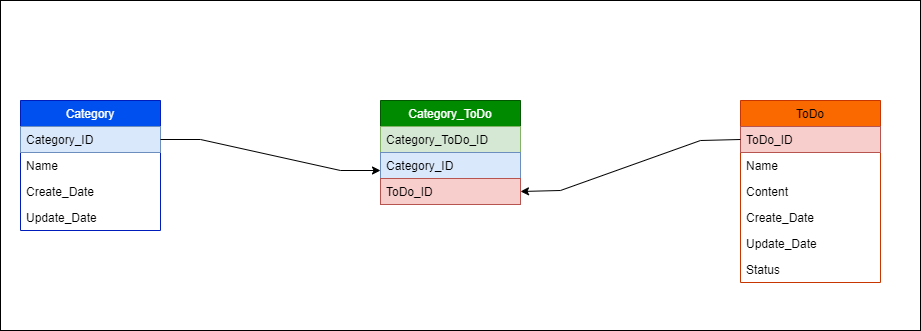

The diagram above was exported from draw.io. Its source (the exported page's mxGraphModel, read from the mxfile embedded in the PNG):
<mxGraphModel dx="1422" dy="794" grid="1" gridSize="10" guides="1" tooltips="1" connect="1" arrows="1" fold="1" page="1" pageScale="1" pageWidth="827" pageHeight="1169" math="0" shadow="0">
  <root>
    <mxCell id="0" />
    <mxCell id="1" parent="0" />
    <mxCell id="FcePrrKSKUXtYVnHF9wE-51" value="" style="rounded=0;whiteSpace=wrap;html=1;" parent="1" vertex="1">
      <mxGeometry x="60" y="20" width="920" height="330" as="geometry" />
    </mxCell>
    <mxCell id="FcePrrKSKUXtYVnHF9wE-9" value="Category" style="swimlane;fontStyle=0;childLayout=stackLayout;horizontal=1;startSize=26;horizontalStack=0;resizeParent=1;resizeParentMax=0;resizeLast=0;collapsible=1;marginBottom=0;fillColor=#0050ef;fontColor=#ffffff;strokeColor=#001DBC;" parent="1" vertex="1">
      <mxGeometry x="80" y="120" width="140" height="130" as="geometry">
        <mxRectangle x="340" y="350" width="100" height="30" as="alternateBounds" />
      </mxGeometry>
    </mxCell>
    <mxCell id="FcePrrKSKUXtYVnHF9wE-10" value="Category_ID" style="text;align=left;verticalAlign=top;spacingLeft=4;spacingRight=4;overflow=hidden;rotatable=0;points=[[0,0.5],[1,0.5]];portConstraint=eastwest;fillColor=#dae8fc;strokeColor=#6c8ebf;" parent="FcePrrKSKUXtYVnHF9wE-9" vertex="1">
      <mxGeometry y="26" width="140" height="26" as="geometry" />
    </mxCell>
    <mxCell id="FcePrrKSKUXtYVnHF9wE-11" value="Name" style="text;align=left;verticalAlign=top;spacingLeft=4;spacingRight=4;overflow=hidden;rotatable=0;points=[[0,0.5],[1,0.5]];portConstraint=eastwest;" parent="FcePrrKSKUXtYVnHF9wE-9" vertex="1">
      <mxGeometry y="52" width="140" height="26" as="geometry" />
    </mxCell>
    <mxCell id="FcePrrKSKUXtYVnHF9wE-12" value="Create_Date" style="text;align=left;verticalAlign=top;spacingLeft=4;spacingRight=4;overflow=hidden;rotatable=0;points=[[0,0.5],[1,0.5]];portConstraint=eastwest;" parent="FcePrrKSKUXtYVnHF9wE-9" vertex="1">
      <mxGeometry y="78" width="140" height="26" as="geometry" />
    </mxCell>
    <mxCell id="FcePrrKSKUXtYVnHF9wE-13" value="Update_Date" style="text;align=left;verticalAlign=top;spacingLeft=4;spacingRight=4;overflow=hidden;rotatable=0;points=[[0,0.5],[1,0.5]];portConstraint=eastwest;" parent="FcePrrKSKUXtYVnHF9wE-9" vertex="1">
      <mxGeometry y="104" width="140" height="26" as="geometry" />
    </mxCell>
    <mxCell id="FcePrrKSKUXtYVnHF9wE-16" value="Category_ToDo" style="swimlane;fontStyle=0;childLayout=stackLayout;horizontal=1;startSize=26;horizontalStack=0;resizeParent=1;resizeParentMax=0;resizeLast=0;collapsible=1;marginBottom=0;fillColor=#008a00;fontColor=#ffffff;strokeColor=#005700;" parent="1" vertex="1">
      <mxGeometry x="440" y="120" width="140" height="104" as="geometry">
        <mxRectangle x="340" y="350" width="100" height="30" as="alternateBounds" />
      </mxGeometry>
    </mxCell>
    <mxCell id="FcePrrKSKUXtYVnHF9wE-17" value="Category_ToDo_ID" style="text;align=left;verticalAlign=top;spacingLeft=4;spacingRight=4;overflow=hidden;rotatable=0;points=[[0,0.5],[1,0.5]];portConstraint=eastwest;fillColor=#d5e8d4;strokeColor=#82b366;" parent="FcePrrKSKUXtYVnHF9wE-16" vertex="1">
      <mxGeometry y="26" width="140" height="26" as="geometry" />
    </mxCell>
    <mxCell id="FcePrrKSKUXtYVnHF9wE-18" value="Category_ID" style="text;align=left;verticalAlign=top;spacingLeft=4;spacingRight=4;overflow=hidden;rotatable=0;points=[[0,0.5],[1,0.5]];portConstraint=eastwest;fillColor=#dae8fc;strokeColor=#6c8ebf;" parent="FcePrrKSKUXtYVnHF9wE-16" vertex="1">
      <mxGeometry y="52" width="140" height="26" as="geometry" />
    </mxCell>
    <mxCell id="FcePrrKSKUXtYVnHF9wE-19" value="ToDo_ID" style="text;align=left;verticalAlign=top;spacingLeft=4;spacingRight=4;overflow=hidden;rotatable=0;points=[[0,0.5],[1,0.5]];portConstraint=eastwest;fillColor=#f8cecc;strokeColor=#b85450;" parent="FcePrrKSKUXtYVnHF9wE-16" vertex="1">
      <mxGeometry y="78" width="140" height="26" as="geometry" />
    </mxCell>
    <mxCell id="FcePrrKSKUXtYVnHF9wE-31" value="ToDo" style="swimlane;fontStyle=0;childLayout=stackLayout;horizontal=1;startSize=26;horizontalStack=0;resizeParent=1;resizeParentMax=0;resizeLast=0;collapsible=1;marginBottom=0;fillColor=#fa6800;fontColor=#000000;strokeColor=#C73500;" parent="1" vertex="1">
      <mxGeometry x="800" y="120" width="140" height="182" as="geometry">
        <mxRectangle x="340" y="350" width="100" height="30" as="alternateBounds" />
      </mxGeometry>
    </mxCell>
    <mxCell id="FcePrrKSKUXtYVnHF9wE-33" value="ToDo_ID" style="text;align=left;verticalAlign=top;spacingLeft=4;spacingRight=4;overflow=hidden;rotatable=0;points=[[0,0.5],[1,0.5]];portConstraint=eastwest;fillColor=#f8cecc;strokeColor=#b85450;" parent="FcePrrKSKUXtYVnHF9wE-31" vertex="1">
      <mxGeometry y="26" width="140" height="26" as="geometry" />
    </mxCell>
    <mxCell id="FcePrrKSKUXtYVnHF9wE-32" value="Name" style="text;align=left;verticalAlign=top;spacingLeft=4;spacingRight=4;overflow=hidden;rotatable=0;points=[[0,0.5],[1,0.5]];portConstraint=eastwest;" parent="FcePrrKSKUXtYVnHF9wE-31" vertex="1">
      <mxGeometry y="52" width="140" height="26" as="geometry" />
    </mxCell>
    <mxCell id="FcePrrKSKUXtYVnHF9wE-34" value="Content" style="text;align=left;verticalAlign=top;spacingLeft=4;spacingRight=4;overflow=hidden;rotatable=0;points=[[0,0.5],[1,0.5]];portConstraint=eastwest;" parent="FcePrrKSKUXtYVnHF9wE-31" vertex="1">
      <mxGeometry y="78" width="140" height="26" as="geometry" />
    </mxCell>
    <mxCell id="AbGpWaCNLzCfDXKW3Rqw-1" value="Create_Date" style="text;align=left;verticalAlign=top;spacingLeft=4;spacingRight=4;overflow=hidden;rotatable=0;points=[[0,0.5],[1,0.5]];portConstraint=eastwest;" vertex="1" parent="FcePrrKSKUXtYVnHF9wE-31">
      <mxGeometry y="104" width="140" height="26" as="geometry" />
    </mxCell>
    <mxCell id="FcePrrKSKUXtYVnHF9wE-35" value="Update_Date" style="text;align=left;verticalAlign=top;spacingLeft=4;spacingRight=4;overflow=hidden;rotatable=0;points=[[0,0.5],[1,0.5]];portConstraint=eastwest;" parent="FcePrrKSKUXtYVnHF9wE-31" vertex="1">
      <mxGeometry y="130" width="140" height="26" as="geometry" />
    </mxCell>
    <mxCell id="AbGpWaCNLzCfDXKW3Rqw-2" value="Status" style="text;align=left;verticalAlign=top;spacingLeft=4;spacingRight=4;overflow=hidden;rotatable=0;points=[[0,0.5],[1,0.5]];portConstraint=eastwest;" vertex="1" parent="FcePrrKSKUXtYVnHF9wE-31">
      <mxGeometry y="156" width="140" height="26" as="geometry" />
    </mxCell>
    <mxCell id="AbGpWaCNLzCfDXKW3Rqw-3" value="" style="endArrow=classic;html=1;rounded=0;exitX=1;exitY=0.5;exitDx=0;exitDy=0;" edge="1" parent="1" source="FcePrrKSKUXtYVnHF9wE-10">
      <mxGeometry width="50" height="50" relative="1" as="geometry">
        <mxPoint x="600" y="270" as="sourcePoint" />
        <mxPoint x="440" y="190" as="targetPoint" />
        <Array as="points">
          <mxPoint x="260" y="159" />
          <mxPoint x="400" y="190" />
        </Array>
      </mxGeometry>
    </mxCell>
    <mxCell id="AbGpWaCNLzCfDXKW3Rqw-5" value="" style="endArrow=classic;html=1;rounded=0;exitX=0;exitY=0.5;exitDx=0;exitDy=0;entryX=1;entryY=0.5;entryDx=0;entryDy=0;" edge="1" parent="1" source="FcePrrKSKUXtYVnHF9wE-33" target="FcePrrKSKUXtYVnHF9wE-19">
      <mxGeometry width="50" height="50" relative="1" as="geometry">
        <mxPoint x="600" y="270" as="sourcePoint" />
        <mxPoint x="650" y="220" as="targetPoint" />
        <Array as="points">
          <mxPoint x="760" y="160" />
          <mxPoint x="620" y="210" />
        </Array>
      </mxGeometry>
    </mxCell>
  </root>
</mxGraphModel>